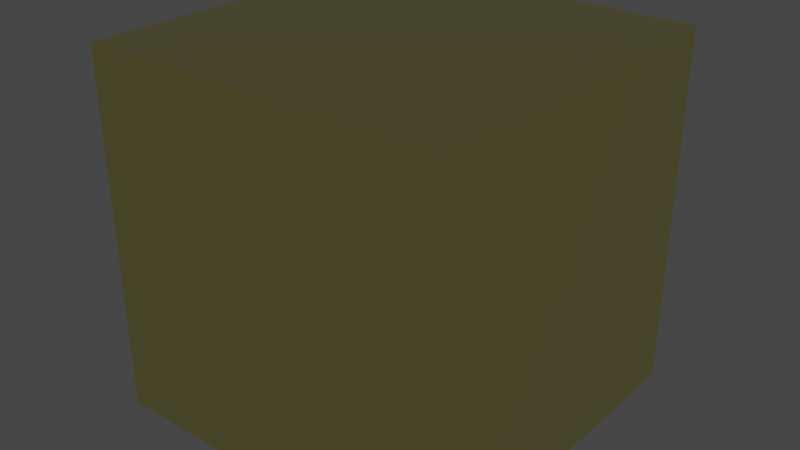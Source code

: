 # Source: Polished_Brass.blend  (saved by Blender 2.91.10; exported with 4.5.12 LTS)
import bpy
from mathutils import Matrix  # noqa: F401  (used for matrix-valued properties, if any)

bpy.ops.wm.read_factory_settings(use_empty=True)
scene = bpy.context.scene
scene.name = 'Scene'

# ---- collections
col_collection = bpy.data.collections.new('Collection'); scene.collection.children.link(col_collection)

# ---- materials (node trees are filled in below, after node groups)
mat_polished_brass = bpy.data.materials.new('Polished Brass')
mat_polished_brass.alpha_threshold = 0.0
mat_polished_brass.use_transparent_shadow = False
mat_polished_brass.diffuse_color = (0.4575, 0.4575, 0.4575, 1.0)
mat_polished_brass.roughness = 0.5
mat_polished_brass.specular_intensity = 0.8
mat_polished_brass.line_color = (0.0, 0.0, 0.0, 1.0)

# ---- material node trees
mat_polished_brass.use_nodes = True; mat_polished_brass.node_tree.nodes.clear()
_N = mat_polished_brass.node_tree.nodes; _L = mat_polished_brass.node_tree.links
n0 = _N.new('ShaderNodeOutputMaterial'); n0.name = 'Material Output'; n0.location = (360, 203)
n1 = _N.new('ShaderNodeBsdfPrincipled'); n1.name = 'Principled BSDF'; n1.location = (-1, 215)
n1.distribution = 'GGX'
n1.subsurface_method = 'BURLEY'
n1.inputs[0].default_value = (1.0, 0.9469, 0.3377, 1.0)
n1.inputs[1].default_value = 1.0
n1.inputs[2].default_value = 0.125
n1.inputs[3].default_value = 1.45
n1.inputs[27].default_value = (0.0, 0.0, 0.0, 1.0)
n1.inputs[28].default_value = 1.0
_L.new(n1.outputs[0], n0.inputs[0])
n0.is_active_output = True

# ---- world
world_world = bpy.data.worlds.new('World'); scene.world = world_world
world_world.use_nodes = True; world_world.node_tree.nodes.clear()
_N = world_world.node_tree.nodes; _L = world_world.node_tree.links
n0 = _N.new('ShaderNodeOutputWorld'); n0.name = 'World Output'; n0.location = (300, 300)
n1 = _N.new('ShaderNodeBackground'); n1.name = 'Background'; n1.location = (10, 300)
n1.inputs[0].default_value = (0.05088, 0.05088, 0.05088, 1.0)
_L.new(n1.outputs[0], n0.inputs[0])
n0.is_active_output = True
world_world.color = (0.05088, 0.05088, 0.05088)
world_world.use_sun_shadow = False
world_world.sun_shadow_jitter_overblur = 0.0

# ---- meshes
me_cube = bpy.data.meshes.new('Cube')
me_cube.from_pydata([(-0.3048, -0.3048, -0.3048), (-0.3048, -0.3048, 0.3048), (-0.3048, 0.3048, -0.3048), (-0.3048, 0.3048, 0.3048), (0.3048, -0.3048, -0.3048), (0.3048, -0.3048, 0.3048), (0.3048, 0.3048, -0.3048), (0.3048, 0.3048, 0.3048)], [], [(0, 1, 3, 2), (2, 3, 7, 6), (6, 7, 5, 4), (4, 5, 1, 0), (2, 6, 4, 0), (7, 3, 1, 5)])
_uv = me_cube.uv_layers.new(name='UVMap')
_uv.uv.foreach_set('vector', [0.375, 0.0, 0.625, 0.0, 0.625, 0.25, 0.375, 0.25, 0.375, 0.25, 0.625, 0.25, 0.625, 0.5, 0.375, 0.5, 0.375, 0.5, 0.625, 0.5, 0.625, 0.75, 0.375, 0.75, 0.375, 0.75, 0.625, 0.75, 0.625, 1.0, 0.375, 1.0, 0.125, 0.5, 0.375, 0.5, 0.375, 0.75, 0.125, 0.75, 0.625, 0.5, 0.875, 0.5, 0.875, 0.75, 0.625, 0.75])
me_cube.materials.append(mat_polished_brass)
me_cube.use_remesh_fix_poles = True
me_cube.use_remesh_preserve_attributes = False
me_cube.use_mirror_vertex_groups = False
me_cube.update()

# ---- objects
ob_cube = bpy.data.objects.new('Cube', me_cube)

# ---- transforms, parenting, visibility, modifiers, constraints
ob_cube.location = (0.0, 0.0, 0.0)
ob_cube.lineart.crease_threshold = 0.0

# ---- collection membership
col_collection.objects.link(ob_cube)

# ---- scene / render settings (as saved in the file)
scene.frame_start = 1; scene.frame_end = 250; scene.frame_set(1)
scene.render.engine = 'BLENDER_EEVEE_NEXT'
scene.cycles.use_denoising = False
scene.cycles.samples = 128
scene.cycles.sampling_pattern = 'TABULATED_SOBOL'
scene.cycles.use_adaptive_sampling = False
scene.cycles.use_light_tree = False
scene.eevee.use_gtao = True
scene.eevee.use_raytracing = True
scene.view_settings.view_transform = 'Filmic'
bpy.context.view_layer.update()

# ---- added for rendering (the .blend has no active camera and no usable light): camera, sun
cam_auto = bpy.data.cameras.new('AutoCamera')
cam_auto.lens = 50.0
cam_auto.sensor_width = 36.0
cam_auto.clip_end = 1000.0
ob_auto_camera = bpy.data.objects.new('AutoCamera', cam_auto)
scene.collection.objects.link(ob_auto_camera)
ob_auto_camera.location = (0.976906, -1.17229, 0.781525)
ob_auto_camera.rotation_euler = (1.09748, -7.21219e-08, 0.694738)
scene.camera = ob_auto_camera
light_auto_sun = bpy.data.lights.new('AutoSun', 'SUN')
light_auto_sun.energy = 3.0
light_auto_sun.angle = 0.0523599
ob_auto_sun = bpy.data.objects.new('AutoSun', light_auto_sun)
scene.collection.objects.link(ob_auto_sun)
ob_auto_sun.rotation_euler = (0.872665, 0.174533, 0.523599)
bpy.context.view_layer.update()
